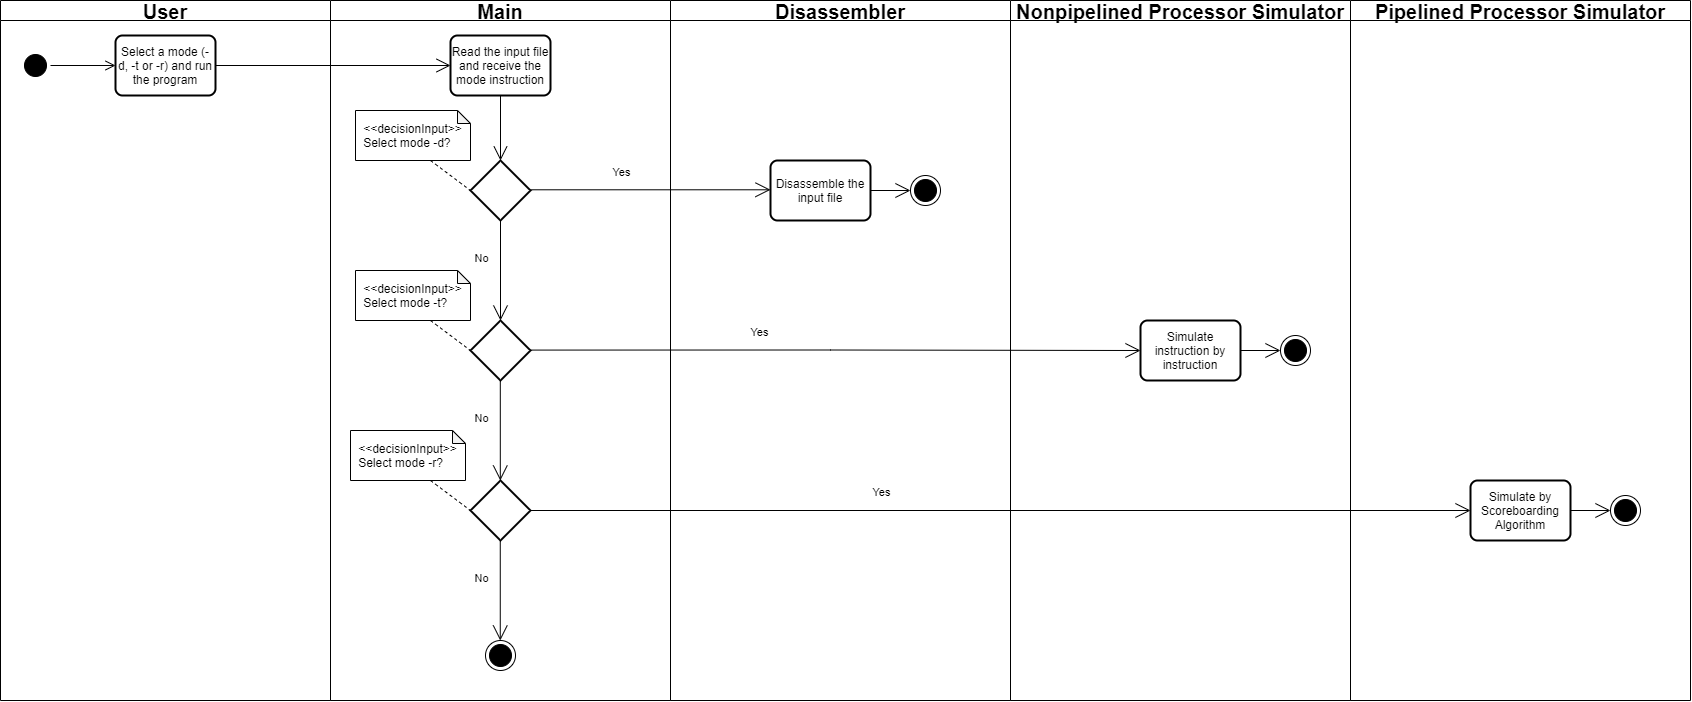

The diagram above was exported from draw.io. Its source (the exported page's mxGraphModel, read from the mxfile embedded in the PNG):
<mxGraphModel dx="1955" dy="1243" grid="1" gridSize="10" guides="1" tooltips="1" connect="1" arrows="1" fold="1" page="1" pageScale="1" pageWidth="827" pageHeight="1169" math="0" shadow="0">
  <root>
    <mxCell id="zke3Z1hiWE3ivNtKTjaR-0" />
    <mxCell id="zke3Z1hiWE3ivNtKTjaR-1" parent="zke3Z1hiWE3ivNtKTjaR-0" />
    <mxCell id="zke3Z1hiWE3ivNtKTjaR-2" value="User" style="swimlane;startSize=20;fontSize=20;labelBorderColor=none;" vertex="1" parent="zke3Z1hiWE3ivNtKTjaR-1">
      <mxGeometry x="70" y="20" width="330" height="700" as="geometry" />
    </mxCell>
    <mxCell id="zke3Z1hiWE3ivNtKTjaR-3" value="" style="ellipse;html=1;shape=startState;fillColor=#000000;direction=east;" vertex="1" parent="zke3Z1hiWE3ivNtKTjaR-2">
      <mxGeometry x="20" y="50" width="30" height="30" as="geometry" />
    </mxCell>
    <mxCell id="zke3Z1hiWE3ivNtKTjaR-4" value="" style="edgeStyle=orthogonalEdgeStyle;html=1;verticalAlign=bottom;endArrow=open;endSize=8;entryX=0;entryY=0.5;entryDx=0;entryDy=0;" edge="1" parent="zke3Z1hiWE3ivNtKTjaR-2" source="zke3Z1hiWE3ivNtKTjaR-3" target="zke3Z1hiWE3ivNtKTjaR-6">
      <mxGeometry relative="1" as="geometry">
        <mxPoint x="80" y="65" as="targetPoint" />
      </mxGeometry>
    </mxCell>
    <mxCell id="zke3Z1hiWE3ivNtKTjaR-6" value="Select a mode (-d, -t or -r) and run the program" style="rounded=1;whiteSpace=wrap;html=1;absoluteArcSize=1;arcSize=14;strokeWidth=2;fillColor=#ffffff;" vertex="1" parent="zke3Z1hiWE3ivNtKTjaR-2">
      <mxGeometry x="115" y="35" width="100" height="60" as="geometry" />
    </mxCell>
    <mxCell id="zke3Z1hiWE3ivNtKTjaR-10" value="Main" style="swimlane;startSize=20;fontSize=20;" vertex="1" parent="zke3Z1hiWE3ivNtKTjaR-1">
      <mxGeometry x="400" y="20" width="340" height="700" as="geometry" />
    </mxCell>
    <mxCell id="zke3Z1hiWE3ivNtKTjaR-11" value="Read the input file and receive the mode instruction" style="rounded=1;whiteSpace=wrap;html=1;absoluteArcSize=1;arcSize=14;strokeWidth=2;fillColor=#ffffff;" vertex="1" parent="zke3Z1hiWE3ivNtKTjaR-10">
      <mxGeometry x="120" y="35" width="100" height="60" as="geometry" />
    </mxCell>
    <mxCell id="zke3Z1hiWE3ivNtKTjaR-13" value="" style="endArrow=open;endFill=1;endSize=12;html=1;strokeColor=#000000;fontSize=20;exitX=0.5;exitY=1;exitDx=0;exitDy=0;entryX=0.5;entryY=0;entryDx=0;entryDy=0;" edge="1" parent="zke3Z1hiWE3ivNtKTjaR-10" source="zke3Z1hiWE3ivNtKTjaR-11">
      <mxGeometry width="160" relative="1" as="geometry">
        <mxPoint x="-114.99999999999977" y="75" as="sourcePoint" />
        <mxPoint x="170" y="160" as="targetPoint" />
      </mxGeometry>
    </mxCell>
    <mxCell id="7q_5blFZpfWld3hdpg2f-0" value="" style="strokeWidth=2;html=1;shape=mxgraph.flowchart.decision;whiteSpace=wrap;" vertex="1" parent="zke3Z1hiWE3ivNtKTjaR-10">
      <mxGeometry x="140" y="160" width="60" height="60" as="geometry" />
    </mxCell>
    <mxCell id="7q_5blFZpfWld3hdpg2f-2" value="" style="endArrow=none;dashed=1;html=1;strokeColor=#000000;fontSize=20;entryX=0;entryY=0.5;entryDx=0;entryDy=0;entryPerimeter=0;" edge="1" parent="zke3Z1hiWE3ivNtKTjaR-10">
      <mxGeometry width="50" height="50" relative="1" as="geometry">
        <mxPoint x="100" y="160" as="sourcePoint" />
        <mxPoint x="140" y="190" as="targetPoint" />
      </mxGeometry>
    </mxCell>
    <mxCell id="7q_5blFZpfWld3hdpg2f-1" value="&lt;p style=&quot;line-height: 90%&quot;&gt;&lt;/p&gt;&lt;div style=&quot;text-align: left ; font-size: 12px&quot;&gt;&lt;font style=&quot;font-size: 12px&quot;&gt;&amp;lt;&amp;lt;decisionInput&amp;gt;&amp;gt;&lt;/font&gt;&lt;/div&gt;&lt;font style=&quot;font-size: 12px&quot;&gt;&lt;div style=&quot;text-align: left&quot;&gt;Select mode -d?&lt;/div&gt;&lt;/font&gt;&lt;p&gt;&lt;/p&gt;" style="shape=note;whiteSpace=wrap;html=1;backgroundOutline=1;darkOpacity=0.05;strokeColor=#000000;fillColor=#FFFFFF;fontSize=20;size=13;" vertex="1" parent="zke3Z1hiWE3ivNtKTjaR-10">
      <mxGeometry x="25" y="110" width="115" height="50" as="geometry" />
    </mxCell>
    <mxCell id="7q_5blFZpfWld3hdpg2f-14" style="edgeStyle=orthogonalEdgeStyle;rounded=0;orthogonalLoop=1;jettySize=auto;html=1;entryX=0;entryY=0.5;entryDx=0;entryDy=0;endArrow=open;endFill=0;endSize=13;" edge="1" parent="zke3Z1hiWE3ivNtKTjaR-10">
      <mxGeometry relative="1" as="geometry">
        <mxPoint x="200" y="189.29" as="sourcePoint" />
        <mxPoint x="440" y="189.29" as="targetPoint" />
      </mxGeometry>
    </mxCell>
    <mxCell id="7q_5blFZpfWld3hdpg2f-15" value="Yes" style="edgeLabel;html=1;align=center;verticalAlign=middle;resizable=0;points=[];" vertex="1" connectable="0" parent="7q_5blFZpfWld3hdpg2f-14">
      <mxGeometry x="-0.2528" y="1" relative="1" as="geometry">
        <mxPoint y="-18" as="offset" />
      </mxGeometry>
    </mxCell>
    <mxCell id="7q_5blFZpfWld3hdpg2f-19" value="" style="strokeWidth=2;html=1;shape=mxgraph.flowchart.decision;whiteSpace=wrap;" vertex="1" parent="zke3Z1hiWE3ivNtKTjaR-10">
      <mxGeometry x="140" y="320" width="60" height="60" as="geometry" />
    </mxCell>
    <mxCell id="7q_5blFZpfWld3hdpg2f-20" value="" style="endArrow=none;dashed=1;html=1;strokeColor=#000000;fontSize=20;entryX=0;entryY=0.5;entryDx=0;entryDy=0;entryPerimeter=0;" edge="1" parent="zke3Z1hiWE3ivNtKTjaR-10">
      <mxGeometry width="50" height="50" relative="1" as="geometry">
        <mxPoint x="100" y="320" as="sourcePoint" />
        <mxPoint x="140" y="350" as="targetPoint" />
      </mxGeometry>
    </mxCell>
    <mxCell id="7q_5blFZpfWld3hdpg2f-21" value="&lt;p style=&quot;line-height: 90%&quot;&gt;&lt;/p&gt;&lt;div style=&quot;text-align: left ; font-size: 12px&quot;&gt;&lt;font style=&quot;font-size: 12px&quot;&gt;&amp;lt;&amp;lt;decisionInput&amp;gt;&amp;gt;&lt;/font&gt;&lt;/div&gt;&lt;font style=&quot;font-size: 12px&quot;&gt;&lt;div style=&quot;text-align: left&quot;&gt;Select mode -t?&lt;/div&gt;&lt;/font&gt;&lt;p&gt;&lt;/p&gt;" style="shape=note;whiteSpace=wrap;html=1;backgroundOutline=1;darkOpacity=0.05;strokeColor=#000000;fillColor=#FFFFFF;fontSize=20;size=13;" vertex="1" parent="zke3Z1hiWE3ivNtKTjaR-10">
      <mxGeometry x="25" y="270" width="115" height="50" as="geometry" />
    </mxCell>
    <mxCell id="7q_5blFZpfWld3hdpg2f-22" style="edgeStyle=orthogonalEdgeStyle;rounded=0;orthogonalLoop=1;jettySize=auto;html=1;entryX=0;entryY=0.5;entryDx=0;entryDy=0;endArrow=open;endFill=0;endSize=13;" edge="1" parent="zke3Z1hiWE3ivNtKTjaR-10" target="7q_5blFZpfWld3hdpg2f-16">
      <mxGeometry relative="1" as="geometry">
        <mxPoint x="200" y="349.5799999999999" as="sourcePoint" />
        <mxPoint x="440" y="349.5799999999999" as="targetPoint" />
      </mxGeometry>
    </mxCell>
    <mxCell id="7q_5blFZpfWld3hdpg2f-23" value="Yes" style="edgeLabel;html=1;align=center;verticalAlign=middle;resizable=0;points=[];" vertex="1" connectable="0" parent="7q_5blFZpfWld3hdpg2f-22">
      <mxGeometry x="-0.2528" y="1" relative="1" as="geometry">
        <mxPoint y="-18" as="offset" />
      </mxGeometry>
    </mxCell>
    <mxCell id="7q_5blFZpfWld3hdpg2f-24" style="edgeStyle=orthogonalEdgeStyle;rounded=0;orthogonalLoop=1;jettySize=auto;html=1;endArrow=open;endFill=0;endSize=13;exitX=0.5;exitY=1;exitDx=0;exitDy=0;exitPerimeter=0;" edge="1" parent="zke3Z1hiWE3ivNtKTjaR-10">
      <mxGeometry relative="1" as="geometry">
        <mxPoint x="169.79999999999995" y="380" as="sourcePoint" />
        <mxPoint x="169.79999999999995" y="480" as="targetPoint" />
      </mxGeometry>
    </mxCell>
    <mxCell id="7q_5blFZpfWld3hdpg2f-25" value="No" style="edgeLabel;html=1;align=center;verticalAlign=middle;resizable=0;points=[];" vertex="1" connectable="0" parent="7q_5blFZpfWld3hdpg2f-24">
      <mxGeometry x="-0.2528" y="1" relative="1" as="geometry">
        <mxPoint x="-21" y="-1" as="offset" />
      </mxGeometry>
    </mxCell>
    <mxCell id="7q_5blFZpfWld3hdpg2f-26" value="" style="strokeWidth=2;html=1;shape=mxgraph.flowchart.decision;whiteSpace=wrap;" vertex="1" parent="zke3Z1hiWE3ivNtKTjaR-10">
      <mxGeometry x="140" y="480" width="60" height="60" as="geometry" />
    </mxCell>
    <mxCell id="7q_5blFZpfWld3hdpg2f-27" value="" style="endArrow=none;dashed=1;html=1;strokeColor=#000000;fontSize=20;entryX=0;entryY=0.5;entryDx=0;entryDy=0;entryPerimeter=0;" edge="1" parent="zke3Z1hiWE3ivNtKTjaR-10">
      <mxGeometry width="50" height="50" relative="1" as="geometry">
        <mxPoint x="100" y="480" as="sourcePoint" />
        <mxPoint x="140" y="510" as="targetPoint" />
      </mxGeometry>
    </mxCell>
    <mxCell id="7q_5blFZpfWld3hdpg2f-28" value="&lt;p style=&quot;line-height: 90%&quot;&gt;&lt;/p&gt;&lt;div style=&quot;text-align: left ; font-size: 12px&quot;&gt;&lt;font style=&quot;font-size: 12px&quot;&gt;&amp;lt;&amp;lt;decisionInput&amp;gt;&amp;gt;&lt;/font&gt;&lt;/div&gt;&lt;font style=&quot;font-size: 12px&quot;&gt;&lt;div style=&quot;text-align: left&quot;&gt;Select mode -r?&lt;/div&gt;&lt;/font&gt;&lt;p&gt;&lt;/p&gt;" style="shape=note;whiteSpace=wrap;html=1;backgroundOutline=1;darkOpacity=0.05;strokeColor=#000000;fillColor=#FFFFFF;fontSize=20;size=13;" vertex="1" parent="zke3Z1hiWE3ivNtKTjaR-10">
      <mxGeometry x="20" y="430" width="115" height="50" as="geometry" />
    </mxCell>
    <mxCell id="zke3Z1hiWE3ivNtKTjaR-5" value="" style="ellipse;html=1;shape=endState;fontSize=20;fillColor=#000000;" vertex="1" parent="zke3Z1hiWE3ivNtKTjaR-10">
      <mxGeometry x="155" y="640" width="30" height="30" as="geometry" />
    </mxCell>
    <mxCell id="7q_5blFZpfWld3hdpg2f-33" style="edgeStyle=orthogonalEdgeStyle;rounded=0;orthogonalLoop=1;jettySize=auto;html=1;endArrow=open;endFill=0;endSize=13;exitX=0.5;exitY=1;exitDx=0;exitDy=0;exitPerimeter=0;" edge="1" parent="zke3Z1hiWE3ivNtKTjaR-10">
      <mxGeometry relative="1" as="geometry">
        <mxPoint x="169.75999999999976" y="540" as="sourcePoint" />
        <mxPoint x="169.75999999999976" y="640" as="targetPoint" />
      </mxGeometry>
    </mxCell>
    <mxCell id="7q_5blFZpfWld3hdpg2f-34" value="No" style="edgeLabel;html=1;align=center;verticalAlign=middle;resizable=0;points=[];" vertex="1" connectable="0" parent="7q_5blFZpfWld3hdpg2f-33">
      <mxGeometry x="-0.2528" y="1" relative="1" as="geometry">
        <mxPoint x="-21" y="-1" as="offset" />
      </mxGeometry>
    </mxCell>
    <mxCell id="zke3Z1hiWE3ivNtKTjaR-18" value="" style="endArrow=open;endFill=1;endSize=12;html=1;strokeColor=#000000;fontSize=20;exitX=1;exitY=0.5;exitDx=0;exitDy=0;entryX=0;entryY=0.5;entryDx=0;entryDy=0;" edge="1" parent="zke3Z1hiWE3ivNtKTjaR-1" source="zke3Z1hiWE3ivNtKTjaR-6" target="zke3Z1hiWE3ivNtKTjaR-11">
      <mxGeometry width="160" relative="1" as="geometry">
        <mxPoint x="558.7099999999998" y="134.67000000000007" as="sourcePoint" />
        <mxPoint x="470" y="85" as="targetPoint" />
      </mxGeometry>
    </mxCell>
    <mxCell id="zke3Z1hiWE3ivNtKTjaR-19" value="Disassembler" style="swimlane;startSize=20;fontSize=20;" vertex="1" parent="zke3Z1hiWE3ivNtKTjaR-1">
      <mxGeometry x="740" y="20" width="340" height="700" as="geometry" />
    </mxCell>
    <mxCell id="zke3Z1hiWE3ivNtKTjaR-14" value="Disassemble the input file" style="rounded=1;whiteSpace=wrap;html=1;absoluteArcSize=1;arcSize=14;strokeWidth=2;fillColor=#ffffff;" vertex="1" parent="zke3Z1hiWE3ivNtKTjaR-19">
      <mxGeometry x="100" y="160" width="100" height="60" as="geometry" />
    </mxCell>
    <mxCell id="7q_5blFZpfWld3hdpg2f-36" style="edgeStyle=orthogonalEdgeStyle;rounded=0;orthogonalLoop=1;jettySize=auto;html=1;endArrow=open;endFill=0;endSize=13;exitX=1;exitY=0.5;exitDx=0;exitDy=0;" edge="1" parent="zke3Z1hiWE3ivNtKTjaR-19" source="zke3Z1hiWE3ivNtKTjaR-14">
      <mxGeometry relative="1" as="geometry">
        <mxPoint x="219.99999999999977" y="210" as="sourcePoint" />
        <mxPoint x="240" y="190" as="targetPoint" />
      </mxGeometry>
    </mxCell>
    <mxCell id="7q_5blFZpfWld3hdpg2f-38" value="" style="ellipse;html=1;shape=endState;fontSize=20;fillColor=#000000;" vertex="1" parent="zke3Z1hiWE3ivNtKTjaR-19">
      <mxGeometry x="240" y="175" width="30" height="30" as="geometry" />
    </mxCell>
    <mxCell id="7q_5blFZpfWld3hdpg2f-3" value="Nonpipelined Processor Simulator" style="swimlane;startSize=20;fontSize=20;" vertex="1" parent="zke3Z1hiWE3ivNtKTjaR-1">
      <mxGeometry x="1080" y="20" width="340" height="700" as="geometry" />
    </mxCell>
    <mxCell id="7q_5blFZpfWld3hdpg2f-16" value="Simulate instruction by instruction" style="rounded=1;whiteSpace=wrap;html=1;absoluteArcSize=1;arcSize=14;strokeWidth=2;fillColor=#ffffff;" vertex="1" parent="7q_5blFZpfWld3hdpg2f-3">
      <mxGeometry x="130" y="320" width="100" height="60" as="geometry" />
    </mxCell>
    <mxCell id="7q_5blFZpfWld3hdpg2f-39" style="edgeStyle=orthogonalEdgeStyle;rounded=0;orthogonalLoop=1;jettySize=auto;html=1;endArrow=open;endFill=0;endSize=13;exitX=1;exitY=0.5;exitDx=0;exitDy=0;" edge="1" parent="7q_5blFZpfWld3hdpg2f-3">
      <mxGeometry relative="1" as="geometry">
        <mxPoint x="230" y="350" as="sourcePoint" />
        <mxPoint x="270" y="350" as="targetPoint" />
      </mxGeometry>
    </mxCell>
    <mxCell id="7q_5blFZpfWld3hdpg2f-40" value="" style="ellipse;html=1;shape=endState;fontSize=20;fillColor=#000000;" vertex="1" parent="7q_5blFZpfWld3hdpg2f-3">
      <mxGeometry x="270" y="335" width="30" height="30" as="geometry" />
    </mxCell>
    <mxCell id="7q_5blFZpfWld3hdpg2f-13" value="Pipelined Processor Simulator" style="swimlane;startSize=20;fontSize=20;" vertex="1" parent="zke3Z1hiWE3ivNtKTjaR-1">
      <mxGeometry x="1420" y="20" width="340" height="700" as="geometry" />
    </mxCell>
    <mxCell id="zke3Z1hiWE3ivNtKTjaR-23" value="Simulate by Scoreboarding Algorithm" style="rounded=1;whiteSpace=wrap;html=1;absoluteArcSize=1;arcSize=14;strokeWidth=2;fillColor=#ffffff;" vertex="1" parent="7q_5blFZpfWld3hdpg2f-13">
      <mxGeometry x="120" y="480" width="100" height="60" as="geometry" />
    </mxCell>
    <mxCell id="7q_5blFZpfWld3hdpg2f-41" style="edgeStyle=orthogonalEdgeStyle;rounded=0;orthogonalLoop=1;jettySize=auto;html=1;endArrow=open;endFill=0;endSize=13;exitX=1;exitY=0.5;exitDx=0;exitDy=0;" edge="1" parent="7q_5blFZpfWld3hdpg2f-13">
      <mxGeometry relative="1" as="geometry">
        <mxPoint x="220" y="510" as="sourcePoint" />
        <mxPoint x="260" y="510" as="targetPoint" />
      </mxGeometry>
    </mxCell>
    <mxCell id="7q_5blFZpfWld3hdpg2f-42" value="" style="ellipse;html=1;shape=endState;fontSize=20;fillColor=#000000;" vertex="1" parent="7q_5blFZpfWld3hdpg2f-13">
      <mxGeometry x="260" y="495" width="30" height="30" as="geometry" />
    </mxCell>
    <mxCell id="7q_5blFZpfWld3hdpg2f-17" style="edgeStyle=orthogonalEdgeStyle;rounded=0;orthogonalLoop=1;jettySize=auto;html=1;endArrow=open;endFill=0;endSize=13;exitX=0.5;exitY=1;exitDx=0;exitDy=0;exitPerimeter=0;" edge="1" parent="zke3Z1hiWE3ivNtKTjaR-1" source="7q_5blFZpfWld3hdpg2f-0">
      <mxGeometry relative="1" as="geometry">
        <mxPoint x="610" y="219.28999999999996" as="sourcePoint" />
        <mxPoint x="570" y="340" as="targetPoint" />
      </mxGeometry>
    </mxCell>
    <mxCell id="7q_5blFZpfWld3hdpg2f-18" value="No" style="edgeLabel;html=1;align=center;verticalAlign=middle;resizable=0;points=[];" vertex="1" connectable="0" parent="7q_5blFZpfWld3hdpg2f-17">
      <mxGeometry x="-0.2528" y="1" relative="1" as="geometry">
        <mxPoint x="-21" y="-1" as="offset" />
      </mxGeometry>
    </mxCell>
    <mxCell id="7q_5blFZpfWld3hdpg2f-29" style="edgeStyle=orthogonalEdgeStyle;rounded=0;orthogonalLoop=1;jettySize=auto;html=1;entryX=0;entryY=0.5;entryDx=0;entryDy=0;endArrow=open;endFill=0;endSize=13;exitX=1;exitY=0.5;exitDx=0;exitDy=0;exitPerimeter=0;" edge="1" parent="zke3Z1hiWE3ivNtKTjaR-1" source="7q_5blFZpfWld3hdpg2f-26" target="zke3Z1hiWE3ivNtKTjaR-23">
      <mxGeometry relative="1" as="geometry">
        <mxPoint x="610" y="379.5799999999999" as="sourcePoint" />
        <mxPoint x="1220" y="380" as="targetPoint" />
      </mxGeometry>
    </mxCell>
    <mxCell id="7q_5blFZpfWld3hdpg2f-30" value="Yes" style="edgeLabel;html=1;align=center;verticalAlign=middle;resizable=0;points=[];" vertex="1" connectable="0" parent="7q_5blFZpfWld3hdpg2f-29">
      <mxGeometry x="-0.2528" y="1" relative="1" as="geometry">
        <mxPoint y="-18" as="offset" />
      </mxGeometry>
    </mxCell>
  </root>
</mxGraphModel>